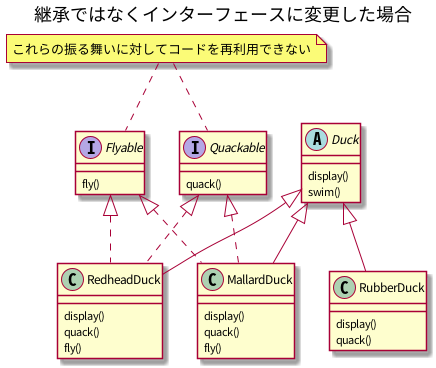

The diagram above was rendered by PlantUML. Its source (embedded in the PNG):
@startuml

title 継承ではなくインターフェースに変更した場合



interface Flyable {
    fly()
}

interface Quackable {
    quack()
}

note as N
  これらの振る舞いに対してコードを再利用できない
end note

N .. Quackable
N .. Flyable

abstract class Duck {
    display()
    swim()
}

class MallardDuck {
    display()
    quack()
    fly()
}

class RedheadDuck {
        display()
        quack()
        fly()
}

class RubberDuck {
    display()
    quack()
}

RubberDuck  -up-|> Duck

MallardDuck -up-|> Duck
MallardDuck .up.|> Quackable
MallardDuck .up.|> Flyable

RedheadDuck -up-|> Duck
RedheadDuck .up.|> Quackable
RedheadDuck .up.|> Flyable

RubberDuck -[hidden]left- RedheadDuck
MallardDuck -[hidden]left- RedheadDuck


@enduml